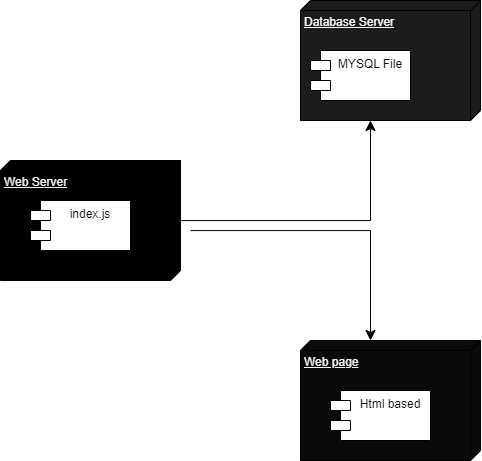

The diagram above was exported from draw.io. Its source (the exported page's mxGraphModel, read from the mxfile embedded in the PNG):
<mxGraphModel dx="978" dy="633" grid="1" gridSize="10" guides="1" tooltips="1" connect="1" arrows="0" fold="1" page="1" pageScale="1" pageWidth="850" pageHeight="1100" math="0" shadow="0">
  <root>
    <mxCell id="0" />
    <mxCell id="1" parent="0" />
    <mxCell id="ayg1pVnsMqQM6NjzmxF6-1" value="&lt;font color=&quot;#f0f0f0&quot;&gt;Web Server&lt;/font&gt;" style="verticalAlign=top;align=left;spacingTop=8;spacingLeft=2;spacingRight=12;shape=cube;size=10;direction=south;fontStyle=4;html=1;fillColor=#000000;" vertex="1" parent="1">
      <mxGeometry x="70" y="390" width="180" height="120" as="geometry" />
    </mxCell>
    <mxCell id="ayg1pVnsMqQM6NjzmxF6-3" value="index.js" style="shape=module;align=left;spacingLeft=20;align=center;verticalAlign=top;" vertex="1" parent="1">
      <mxGeometry x="100" y="430" width="100" height="50" as="geometry" />
    </mxCell>
    <mxCell id="ayg1pVnsMqQM6NjzmxF6-4" value="" style="edgeStyle=segmentEdgeStyle;endArrow=classic;html=1;curved=0;rounded=0;endSize=8;startSize=8;" edge="1" parent="1" source="ayg1pVnsMqQM6NjzmxF6-1" target="ayg1pVnsMqQM6NjzmxF6-5">
      <mxGeometry width="50" height="50" relative="1" as="geometry">
        <mxPoint x="420" y="490" as="sourcePoint" />
        <mxPoint x="440" y="380" as="targetPoint" />
        <Array as="points">
          <mxPoint x="440" y="450" />
        </Array>
      </mxGeometry>
    </mxCell>
    <mxCell id="ayg1pVnsMqQM6NjzmxF6-5" value="&lt;font color=&quot;#fcfcfc&quot;&gt;Database Server&lt;/font&gt;" style="verticalAlign=top;align=left;spacingTop=8;spacingLeft=2;spacingRight=12;shape=cube;size=10;direction=south;fontStyle=4;html=1;fillColor=#1C1C1C;" vertex="1" parent="1">
      <mxGeometry x="370" y="230.0000000000001" width="180" height="120" as="geometry" />
    </mxCell>
    <mxCell id="ayg1pVnsMqQM6NjzmxF6-6" value="" style="edgeStyle=segmentEdgeStyle;endArrow=classic;html=1;curved=0;rounded=0;endSize=8;startSize=8;" edge="1" parent="1" target="ayg1pVnsMqQM6NjzmxF6-7">
      <mxGeometry width="50" height="50" relative="1" as="geometry">
        <mxPoint x="260" y="460.090909090909" as="sourcePoint" />
        <mxPoint x="430" y="620" as="targetPoint" />
        <Array as="points">
          <mxPoint x="440" y="460" />
          <mxPoint x="440" y="620" />
        </Array>
      </mxGeometry>
    </mxCell>
    <mxCell id="ayg1pVnsMqQM6NjzmxF6-7" value="&lt;font color=&quot;#f5f5f5&quot;&gt;Web page&lt;/font&gt;" style="verticalAlign=top;align=left;spacingTop=8;spacingLeft=2;spacingRight=12;shape=cube;size=10;direction=south;fontStyle=4;html=1;fillColor=#0A0A0A;" vertex="1" parent="1">
      <mxGeometry x="370" y="570" width="180" height="120" as="geometry" />
    </mxCell>
    <mxCell id="ayg1pVnsMqQM6NjzmxF6-8" value="MYSQL File" style="shape=module;align=left;spacingLeft=20;align=center;verticalAlign=top;" vertex="1" parent="1">
      <mxGeometry x="380" y="280" width="100" height="50" as="geometry" />
    </mxCell>
    <mxCell id="ayg1pVnsMqQM6NjzmxF6-9" value="Html based" style="shape=module;align=left;spacingLeft=20;align=center;verticalAlign=top;" vertex="1" parent="1">
      <mxGeometry x="400" y="620" width="100" height="50" as="geometry" />
    </mxCell>
  </root>
</mxGraphModel>